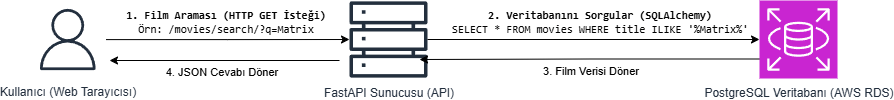

The diagram above was exported from draw.io. Its source (the exported page's mxGraphModel, read from the mxfile embedded in the PNG):
<mxGraphModel dx="1425" dy="770" grid="1" gridSize="10" guides="1" tooltips="1" connect="1" arrows="1" fold="1" page="1" pageScale="1" pageWidth="827" pageHeight="1169" math="0" shadow="0">
  <root>
    <mxCell id="0" />
    <mxCell id="1" parent="0" />
    <mxCell id="8w6hKl29nSL6f9FvJqY--5" style="edgeStyle=orthogonalEdgeStyle;rounded=0;orthogonalLoop=1;jettySize=auto;html=1;" edge="1" parent="1" source="8w6hKl29nSL6f9FvJqY--1" target="8w6hKl29nSL6f9FvJqY--2">
      <mxGeometry relative="1" as="geometry" />
    </mxCell>
    <mxCell id="8w6hKl29nSL6f9FvJqY--7" value="&lt;b&gt;&lt;code&gt;1. Film Araması (HTTP GET İsteği)&lt;/code&gt;&lt;/b&gt;&lt;br/&gt;&lt;code&gt;Örn: /movies/search/?q=Matrix&lt;/code&gt;" style="edgeLabel;html=1;align=center;verticalAlign=middle;resizable=0;points=[];" vertex="1" connectable="0" parent="8w6hKl29nSL6f9FvJqY--5">
      <mxGeometry x="0.1" y="-1" relative="1" as="geometry">
        <mxPoint x="-15" y="-20" as="offset" />
      </mxGeometry>
    </mxCell>
    <mxCell id="8w6hKl29nSL6f9FvJqY--1" value="Kullanıcı (Web Tarayıcısı&lt;span style=&quot;background-color: transparent; color: light-dark(rgb(35, 47, 62), rgb(189, 199, 212));&quot;&gt;)&lt;/span&gt;" style="sketch=0;outlineConnect=0;fontColor=#232F3E;gradientColor=none;strokeColor=#232F3E;fillColor=#ffffff;dashed=0;verticalLabelPosition=bottom;verticalAlign=top;align=center;html=1;fontSize=12;fontStyle=0;aspect=fixed;shape=mxgraph.aws4.resourceIcon;resIcon=mxgraph.aws4.user;" vertex="1" parent="1">
      <mxGeometry x="50" y="40.75" width="76.5" height="76.5" as="geometry" />
    </mxCell>
    <mxCell id="8w6hKl29nSL6f9FvJqY--2" value="FastAPI Sunucusu (API)" style="sketch=0;outlineConnect=0;fontColor=#232F3E;gradientColor=none;fillColor=#232F3D;strokeColor=none;dashed=0;verticalLabelPosition=bottom;verticalAlign=top;align=center;html=1;fontSize=12;fontStyle=0;aspect=fixed;pointerEvents=1;shape=mxgraph.aws4.servers;" vertex="1" parent="1">
      <mxGeometry x="370" y="40" width="78" height="78" as="geometry" />
    </mxCell>
    <mxCell id="8w6hKl29nSL6f9FvJqY--10" style="edgeStyle=orthogonalEdgeStyle;rounded=0;orthogonalLoop=1;jettySize=auto;html=1;exitX=0;exitY=0.75;exitDx=0;exitDy=0;exitPerimeter=0;" edge="1" parent="1" source="8w6hKl29nSL6f9FvJqY--3">
      <mxGeometry relative="1" as="geometry">
        <mxPoint x="440" y="99" as="targetPoint" />
      </mxGeometry>
    </mxCell>
    <mxCell id="8w6hKl29nSL6f9FvJqY--11" value="3. Film Verisi Döner" style="edgeLabel;html=1;align=center;verticalAlign=middle;resizable=0;points=[];" vertex="1" connectable="0" parent="8w6hKl29nSL6f9FvJqY--10">
      <mxGeometry x="0.1689" y="1" relative="1" as="geometry">
        <mxPoint x="29" y="9" as="offset" />
      </mxGeometry>
    </mxCell>
    <mxCell id="8w6hKl29nSL6f9FvJqY--3" value="PostgreSQL Veritabanı (AWS RDS)" style="sketch=0;points=[[0,0,0],[0.25,0,0],[0.5,0,0],[0.75,0,0],[1,0,0],[0,1,0],[0.25,1,0],[0.5,1,0],[0.75,1,0],[1,1,0],[0,0.25,0],[0,0.5,0],[0,0.75,0],[1,0.25,0],[1,0.5,0],[1,0.75,0]];outlineConnect=0;fontColor=#232F3E;fillColor=#C925D1;strokeColor=#ffffff;dashed=0;verticalLabelPosition=bottom;verticalAlign=top;align=center;html=1;fontSize=12;fontStyle=0;aspect=fixed;shape=mxgraph.aws4.resourceIcon;resIcon=mxgraph.aws4.rds;" vertex="1" parent="1">
      <mxGeometry x="780" y="40" width="78" height="78" as="geometry" />
    </mxCell>
    <mxCell id="8w6hKl29nSL6f9FvJqY--6" style="edgeStyle=orthogonalEdgeStyle;rounded=0;orthogonalLoop=1;jettySize=auto;html=1;entryX=0;entryY=0.5;entryDx=0;entryDy=0;entryPerimeter=0;" edge="1" parent="1" source="8w6hKl29nSL6f9FvJqY--2" target="8w6hKl29nSL6f9FvJqY--3">
      <mxGeometry relative="1" as="geometry" />
    </mxCell>
    <mxCell id="8w6hKl29nSL6f9FvJqY--8" value="&lt;b&gt;&lt;code&gt;2. Veritabanını Sorgular (SQLAlchemy)&lt;/code&gt;&lt;/b&gt;&lt;br/&gt;&lt;code&gt;SELECT * FROM movies WHERE title ILIKE '%Matrix%'&lt;/code&gt;" style="edgeLabel;html=1;align=center;verticalAlign=middle;resizable=0;points=[];" vertex="1" connectable="0" parent="8w6hKl29nSL6f9FvJqY--6">
      <mxGeometry x="-0.2464" y="-1" relative="1" as="geometry">
        <mxPoint x="46" y="-20" as="offset" />
      </mxGeometry>
    </mxCell>
    <mxCell id="8w6hKl29nSL6f9FvJqY--13" value="" style="endArrow=classic;html=1;rounded=0;" edge="1" parent="1">
      <mxGeometry width="50" height="50" relative="1" as="geometry">
        <mxPoint x="360" y="100" as="sourcePoint" />
        <mxPoint x="130" y="100" as="targetPoint" />
        <Array as="points" />
      </mxGeometry>
    </mxCell>
    <mxCell id="8w6hKl29nSL6f9FvJqY--14" value="4. JSON Cevabı Döner" style="edgeLabel;html=1;align=center;verticalAlign=middle;resizable=0;points=[];" vertex="1" connectable="0" parent="8w6hKl29nSL6f9FvJqY--13">
      <mxGeometry x="0.033" y="-1" relative="1" as="geometry">
        <mxPoint y="11" as="offset" />
      </mxGeometry>
    </mxCell>
  </root>
</mxGraphModel>